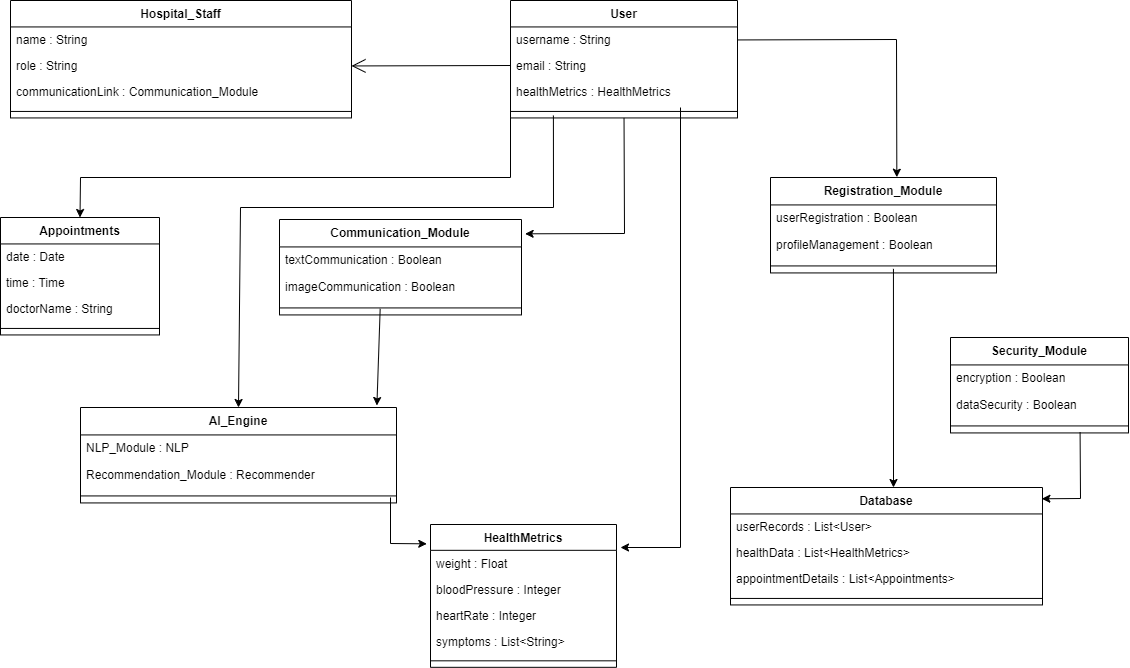

The diagram above was exported from draw.io. Its source (the exported page's mxGraphModel, read from the mxfile embedded in the PNG):
<mxGraphModel dx="1467" dy="767" grid="1" gridSize="10" guides="1" tooltips="1" connect="1" arrows="1" fold="1" page="1" pageScale="1" pageWidth="850" pageHeight="1100" math="0" shadow="0">
  <root>
    <mxCell id="0" />
    <mxCell id="1" parent="0" />
    <mxCell id="cIpwO9mlBW0fL_4exo2a-110" value="User" style="swimlane;fontStyle=1;align=center;verticalAlign=top;childLayout=stackLayout;horizontal=1;startSize=26.444444444444443;horizontalStack=0;resizeParent=1;resizeParentMax=0;resizeLast=0;collapsible=0;marginBottom=0;" vertex="1" parent="1">
      <mxGeometry x="870" y="983" width="227" height="117.44444444444444" as="geometry" />
    </mxCell>
    <mxCell id="cIpwO9mlBW0fL_4exo2a-111" value="username : String" style="text;strokeColor=none;fillColor=none;align=left;verticalAlign=top;spacingLeft=4;spacingRight=4;overflow=hidden;rotatable=0;points=[[0,0.5],[1,0.5]];portConstraint=eastwest;" vertex="1" parent="cIpwO9mlBW0fL_4exo2a-110">
      <mxGeometry y="26.444444444444443" width="227" height="26" as="geometry" />
    </mxCell>
    <mxCell id="cIpwO9mlBW0fL_4exo2a-112" value="email : String" style="text;strokeColor=none;fillColor=none;align=left;verticalAlign=top;spacingLeft=4;spacingRight=4;overflow=hidden;rotatable=0;points=[[0,0.5],[1,0.5]];portConstraint=eastwest;" vertex="1" parent="cIpwO9mlBW0fL_4exo2a-110">
      <mxGeometry y="52.44444444444444" width="227" height="26" as="geometry" />
    </mxCell>
    <mxCell id="cIpwO9mlBW0fL_4exo2a-113" value="healthMetrics : HealthMetrics" style="text;strokeColor=none;fillColor=none;align=left;verticalAlign=top;spacingLeft=4;spacingRight=4;overflow=hidden;rotatable=0;points=[[0,0.5],[1,0.5]];portConstraint=eastwest;" vertex="1" parent="cIpwO9mlBW0fL_4exo2a-110">
      <mxGeometry y="78.44444444444444" width="227" height="26" as="geometry" />
    </mxCell>
    <mxCell id="cIpwO9mlBW0fL_4exo2a-114" style="line;strokeWidth=1;fillColor=none;align=left;verticalAlign=middle;spacingTop=-1;spacingLeft=3;spacingRight=3;rotatable=0;labelPosition=right;points=[];portConstraint=eastwest;strokeColor=inherit;" vertex="1" parent="cIpwO9mlBW0fL_4exo2a-110">
      <mxGeometry y="104.44444444444444" width="227" height="13" as="geometry" />
    </mxCell>
    <mxCell id="cIpwO9mlBW0fL_4exo2a-115" value="HealthMetrics" style="swimlane;fontStyle=1;align=center;verticalAlign=top;childLayout=stackLayout;horizontal=1;startSize=25.818181818181817;horizontalStack=0;resizeParent=1;resizeParentMax=0;resizeLast=0;collapsible=0;marginBottom=0;" vertex="1" parent="1">
      <mxGeometry x="790" y="1507" width="186" height="142.8181818181818" as="geometry" />
    </mxCell>
    <mxCell id="cIpwO9mlBW0fL_4exo2a-116" value="weight : Float" style="text;strokeColor=none;fillColor=none;align=left;verticalAlign=top;spacingLeft=4;spacingRight=4;overflow=hidden;rotatable=0;points=[[0,0.5],[1,0.5]];portConstraint=eastwest;" vertex="1" parent="cIpwO9mlBW0fL_4exo2a-115">
      <mxGeometry y="25.818181818181817" width="186" height="26" as="geometry" />
    </mxCell>
    <mxCell id="cIpwO9mlBW0fL_4exo2a-117" value="bloodPressure : Integer" style="text;strokeColor=none;fillColor=none;align=left;verticalAlign=top;spacingLeft=4;spacingRight=4;overflow=hidden;rotatable=0;points=[[0,0.5],[1,0.5]];portConstraint=eastwest;" vertex="1" parent="cIpwO9mlBW0fL_4exo2a-115">
      <mxGeometry y="51.81818181818181" width="186" height="26" as="geometry" />
    </mxCell>
    <mxCell id="cIpwO9mlBW0fL_4exo2a-118" value="heartRate : Integer" style="text;strokeColor=none;fillColor=none;align=left;verticalAlign=top;spacingLeft=4;spacingRight=4;overflow=hidden;rotatable=0;points=[[0,0.5],[1,0.5]];portConstraint=eastwest;" vertex="1" parent="cIpwO9mlBW0fL_4exo2a-115">
      <mxGeometry y="77.81818181818181" width="186" height="26" as="geometry" />
    </mxCell>
    <mxCell id="cIpwO9mlBW0fL_4exo2a-119" value="symptoms : List&lt;String&gt;" style="text;strokeColor=none;fillColor=none;align=left;verticalAlign=top;spacingLeft=4;spacingRight=4;overflow=hidden;rotatable=0;points=[[0,0.5],[1,0.5]];portConstraint=eastwest;" vertex="1" parent="cIpwO9mlBW0fL_4exo2a-115">
      <mxGeometry y="103.81818181818181" width="186" height="26" as="geometry" />
    </mxCell>
    <mxCell id="cIpwO9mlBW0fL_4exo2a-120" style="line;strokeWidth=1;fillColor=none;align=left;verticalAlign=middle;spacingTop=-1;spacingLeft=3;spacingRight=3;rotatable=0;labelPosition=right;points=[];portConstraint=eastwest;strokeColor=inherit;" vertex="1" parent="cIpwO9mlBW0fL_4exo2a-115">
      <mxGeometry y="129.8181818181818" width="186" height="13" as="geometry" />
    </mxCell>
    <mxCell id="cIpwO9mlBW0fL_4exo2a-121" value="AI_Engine" style="swimlane;fontStyle=1;align=center;verticalAlign=top;childLayout=stackLayout;horizontal=1;startSize=27.428571428571427;horizontalStack=0;resizeParent=1;resizeParentMax=0;resizeLast=0;collapsible=0;marginBottom=0;" vertex="1" parent="1">
      <mxGeometry x="440" y="1390" width="316" height="95.42857142857143" as="geometry" />
    </mxCell>
    <mxCell id="cIpwO9mlBW0fL_4exo2a-122" value="NLP_Module : NLP" style="text;strokeColor=none;fillColor=none;align=left;verticalAlign=top;spacingLeft=4;spacingRight=4;overflow=hidden;rotatable=0;points=[[0,0.5],[1,0.5]];portConstraint=eastwest;" vertex="1" parent="cIpwO9mlBW0fL_4exo2a-121">
      <mxGeometry y="27.428571428571427" width="316" height="27" as="geometry" />
    </mxCell>
    <mxCell id="cIpwO9mlBW0fL_4exo2a-123" value="Recommendation_Module : Recommender" style="text;strokeColor=none;fillColor=none;align=left;verticalAlign=top;spacingLeft=4;spacingRight=4;overflow=hidden;rotatable=0;points=[[0,0.5],[1,0.5]];portConstraint=eastwest;" vertex="1" parent="cIpwO9mlBW0fL_4exo2a-121">
      <mxGeometry y="54.42857142857143" width="316" height="27" as="geometry" />
    </mxCell>
    <mxCell id="cIpwO9mlBW0fL_4exo2a-124" style="line;strokeWidth=1;fillColor=none;align=left;verticalAlign=middle;spacingTop=-1;spacingLeft=3;spacingRight=3;rotatable=0;labelPosition=right;points=[];portConstraint=eastwest;strokeColor=inherit;" vertex="1" parent="cIpwO9mlBW0fL_4exo2a-121">
      <mxGeometry y="81.42857142857143" width="316" height="14" as="geometry" />
    </mxCell>
    <mxCell id="cIpwO9mlBW0fL_4exo2a-131" value="Appointments" style="swimlane;fontStyle=1;align=center;verticalAlign=top;childLayout=stackLayout;horizontal=1;startSize=26.444444444444443;horizontalStack=0;resizeParent=1;resizeParentMax=0;resizeLast=0;collapsible=0;marginBottom=0;" vertex="1" parent="1">
      <mxGeometry x="360" y="1200" width="159" height="117.44444444444444" as="geometry" />
    </mxCell>
    <mxCell id="cIpwO9mlBW0fL_4exo2a-132" value="date : Date" style="text;strokeColor=none;fillColor=none;align=left;verticalAlign=top;spacingLeft=4;spacingRight=4;overflow=hidden;rotatable=0;points=[[0,0.5],[1,0.5]];portConstraint=eastwest;" vertex="1" parent="cIpwO9mlBW0fL_4exo2a-131">
      <mxGeometry y="26.444444444444443" width="159" height="26" as="geometry" />
    </mxCell>
    <mxCell id="cIpwO9mlBW0fL_4exo2a-133" value="time : Time" style="text;strokeColor=none;fillColor=none;align=left;verticalAlign=top;spacingLeft=4;spacingRight=4;overflow=hidden;rotatable=0;points=[[0,0.5],[1,0.5]];portConstraint=eastwest;" vertex="1" parent="cIpwO9mlBW0fL_4exo2a-131">
      <mxGeometry y="52.44444444444444" width="159" height="26" as="geometry" />
    </mxCell>
    <mxCell id="cIpwO9mlBW0fL_4exo2a-134" value="doctorName : String" style="text;strokeColor=none;fillColor=none;align=left;verticalAlign=top;spacingLeft=4;spacingRight=4;overflow=hidden;rotatable=0;points=[[0,0.5],[1,0.5]];portConstraint=eastwest;" vertex="1" parent="cIpwO9mlBW0fL_4exo2a-131">
      <mxGeometry y="78.44444444444444" width="159" height="26" as="geometry" />
    </mxCell>
    <mxCell id="cIpwO9mlBW0fL_4exo2a-135" style="line;strokeWidth=1;fillColor=none;align=left;verticalAlign=middle;spacingTop=-1;spacingLeft=3;spacingRight=3;rotatable=0;labelPosition=right;points=[];portConstraint=eastwest;strokeColor=inherit;" vertex="1" parent="cIpwO9mlBW0fL_4exo2a-131">
      <mxGeometry y="104.44444444444444" width="159" height="13" as="geometry" />
    </mxCell>
    <mxCell id="cIpwO9mlBW0fL_4exo2a-136" value="Communication_Module" style="swimlane;fontStyle=1;align=center;verticalAlign=top;childLayout=stackLayout;horizontal=1;startSize=27.428571428571427;horizontalStack=0;resizeParent=1;resizeParentMax=0;resizeLast=0;collapsible=0;marginBottom=0;" vertex="1" parent="1">
      <mxGeometry x="639" y="1202" width="242" height="95.42857142857143" as="geometry" />
    </mxCell>
    <mxCell id="cIpwO9mlBW0fL_4exo2a-137" value="textCommunication : Boolean" style="text;strokeColor=none;fillColor=none;align=left;verticalAlign=top;spacingLeft=4;spacingRight=4;overflow=hidden;rotatable=0;points=[[0,0.5],[1,0.5]];portConstraint=eastwest;" vertex="1" parent="cIpwO9mlBW0fL_4exo2a-136">
      <mxGeometry y="27.428571428571427" width="242" height="27" as="geometry" />
    </mxCell>
    <mxCell id="cIpwO9mlBW0fL_4exo2a-138" value="imageCommunication : Boolean" style="text;strokeColor=none;fillColor=none;align=left;verticalAlign=top;spacingLeft=4;spacingRight=4;overflow=hidden;rotatable=0;points=[[0,0.5],[1,0.5]];portConstraint=eastwest;" vertex="1" parent="cIpwO9mlBW0fL_4exo2a-136">
      <mxGeometry y="54.42857142857143" width="242" height="27" as="geometry" />
    </mxCell>
    <mxCell id="cIpwO9mlBW0fL_4exo2a-139" style="line;strokeWidth=1;fillColor=none;align=left;verticalAlign=middle;spacingTop=-1;spacingLeft=3;spacingRight=3;rotatable=0;labelPosition=right;points=[];portConstraint=eastwest;strokeColor=inherit;" vertex="1" parent="cIpwO9mlBW0fL_4exo2a-136">
      <mxGeometry y="81.42857142857143" width="242" height="14" as="geometry" />
    </mxCell>
    <mxCell id="cIpwO9mlBW0fL_4exo2a-140" value="Database" style="swimlane;fontStyle=1;align=center;verticalAlign=top;childLayout=stackLayout;horizontal=1;startSize=26.444444444444443;horizontalStack=0;resizeParent=1;resizeParentMax=0;resizeLast=0;collapsible=0;marginBottom=0;" vertex="1" parent="1">
      <mxGeometry x="1090" y="1470" width="312" height="117.44444444444444" as="geometry" />
    </mxCell>
    <mxCell id="cIpwO9mlBW0fL_4exo2a-141" value="userRecords : List&lt;User&gt;" style="text;strokeColor=none;fillColor=none;align=left;verticalAlign=top;spacingLeft=4;spacingRight=4;overflow=hidden;rotatable=0;points=[[0,0.5],[1,0.5]];portConstraint=eastwest;" vertex="1" parent="cIpwO9mlBW0fL_4exo2a-140">
      <mxGeometry y="26.444444444444443" width="312" height="26" as="geometry" />
    </mxCell>
    <mxCell id="cIpwO9mlBW0fL_4exo2a-142" value="healthData : List&lt;HealthMetrics&gt;" style="text;strokeColor=none;fillColor=none;align=left;verticalAlign=top;spacingLeft=4;spacingRight=4;overflow=hidden;rotatable=0;points=[[0,0.5],[1,0.5]];portConstraint=eastwest;" vertex="1" parent="cIpwO9mlBW0fL_4exo2a-140">
      <mxGeometry y="52.44444444444444" width="312" height="26" as="geometry" />
    </mxCell>
    <mxCell id="cIpwO9mlBW0fL_4exo2a-143" value="appointmentDetails : List&lt;Appointments&gt;" style="text;strokeColor=none;fillColor=none;align=left;verticalAlign=top;spacingLeft=4;spacingRight=4;overflow=hidden;rotatable=0;points=[[0,0.5],[1,0.5]];portConstraint=eastwest;" vertex="1" parent="cIpwO9mlBW0fL_4exo2a-140">
      <mxGeometry y="78.44444444444444" width="312" height="26" as="geometry" />
    </mxCell>
    <mxCell id="cIpwO9mlBW0fL_4exo2a-144" style="line;strokeWidth=1;fillColor=none;align=left;verticalAlign=middle;spacingTop=-1;spacingLeft=3;spacingRight=3;rotatable=0;labelPosition=right;points=[];portConstraint=eastwest;strokeColor=inherit;" vertex="1" parent="cIpwO9mlBW0fL_4exo2a-140">
      <mxGeometry y="104.44444444444444" width="312" height="13" as="geometry" />
    </mxCell>
    <mxCell id="cIpwO9mlBW0fL_4exo2a-145" value="Hospital_Staff" style="swimlane;fontStyle=1;align=center;verticalAlign=top;childLayout=stackLayout;horizontal=1;startSize=26.444444444444443;horizontalStack=0;resizeParent=1;resizeParentMax=0;resizeLast=0;collapsible=0;marginBottom=0;" vertex="1" parent="1">
      <mxGeometry x="370" y="983" width="341" height="117.44444444444444" as="geometry" />
    </mxCell>
    <mxCell id="cIpwO9mlBW0fL_4exo2a-146" value="name : String" style="text;strokeColor=none;fillColor=none;align=left;verticalAlign=top;spacingLeft=4;spacingRight=4;overflow=hidden;rotatable=0;points=[[0,0.5],[1,0.5]];portConstraint=eastwest;" vertex="1" parent="cIpwO9mlBW0fL_4exo2a-145">
      <mxGeometry y="26.444444444444443" width="341" height="26" as="geometry" />
    </mxCell>
    <mxCell id="cIpwO9mlBW0fL_4exo2a-147" value="role : String" style="text;strokeColor=none;fillColor=none;align=left;verticalAlign=top;spacingLeft=4;spacingRight=4;overflow=hidden;rotatable=0;points=[[0,0.5],[1,0.5]];portConstraint=eastwest;" vertex="1" parent="cIpwO9mlBW0fL_4exo2a-145">
      <mxGeometry y="52.44444444444444" width="341" height="26" as="geometry" />
    </mxCell>
    <mxCell id="cIpwO9mlBW0fL_4exo2a-148" value="communicationLink : Communication_Module" style="text;strokeColor=none;fillColor=none;align=left;verticalAlign=top;spacingLeft=4;spacingRight=4;overflow=hidden;rotatable=0;points=[[0,0.5],[1,0.5]];portConstraint=eastwest;" vertex="1" parent="cIpwO9mlBW0fL_4exo2a-145">
      <mxGeometry y="78.44444444444444" width="341" height="26" as="geometry" />
    </mxCell>
    <mxCell id="cIpwO9mlBW0fL_4exo2a-149" style="line;strokeWidth=1;fillColor=none;align=left;verticalAlign=middle;spacingTop=-1;spacingLeft=3;spacingRight=3;rotatable=0;labelPosition=right;points=[];portConstraint=eastwest;strokeColor=inherit;" vertex="1" parent="cIpwO9mlBW0fL_4exo2a-145">
      <mxGeometry y="104.44444444444444" width="341" height="13" as="geometry" />
    </mxCell>
    <mxCell id="cIpwO9mlBW0fL_4exo2a-150" value="Registration_Module" style="swimlane;fontStyle=1;align=center;verticalAlign=top;childLayout=stackLayout;horizontal=1;startSize=27.428571428571427;horizontalStack=0;resizeParent=1;resizeParentMax=0;resizeLast=0;collapsible=0;marginBottom=0;" vertex="1" parent="1">
      <mxGeometry x="1130" y="1160" width="226" height="95.42857142857143" as="geometry" />
    </mxCell>
    <mxCell id="cIpwO9mlBW0fL_4exo2a-151" value="userRegistration : Boolean" style="text;strokeColor=none;fillColor=none;align=left;verticalAlign=top;spacingLeft=4;spacingRight=4;overflow=hidden;rotatable=0;points=[[0,0.5],[1,0.5]];portConstraint=eastwest;" vertex="1" parent="cIpwO9mlBW0fL_4exo2a-150">
      <mxGeometry y="27.428571428571427" width="226" height="27" as="geometry" />
    </mxCell>
    <mxCell id="cIpwO9mlBW0fL_4exo2a-152" value="profileManagement : Boolean" style="text;strokeColor=none;fillColor=none;align=left;verticalAlign=top;spacingLeft=4;spacingRight=4;overflow=hidden;rotatable=0;points=[[0,0.5],[1,0.5]];portConstraint=eastwest;" vertex="1" parent="cIpwO9mlBW0fL_4exo2a-150">
      <mxGeometry y="54.42857142857143" width="226" height="27" as="geometry" />
    </mxCell>
    <mxCell id="cIpwO9mlBW0fL_4exo2a-153" style="line;strokeWidth=1;fillColor=none;align=left;verticalAlign=middle;spacingTop=-1;spacingLeft=3;spacingRight=3;rotatable=0;labelPosition=right;points=[];portConstraint=eastwest;strokeColor=inherit;" vertex="1" parent="cIpwO9mlBW0fL_4exo2a-150">
      <mxGeometry y="81.42857142857143" width="226" height="14" as="geometry" />
    </mxCell>
    <mxCell id="cIpwO9mlBW0fL_4exo2a-154" value="Security_Module" style="swimlane;fontStyle=1;align=center;verticalAlign=top;childLayout=stackLayout;horizontal=1;startSize=27.428571428571427;horizontalStack=0;resizeParent=1;resizeParentMax=0;resizeLast=0;collapsible=0;marginBottom=0;" vertex="1" parent="1">
      <mxGeometry x="1310" y="1320" width="178" height="95.42857142857143" as="geometry" />
    </mxCell>
    <mxCell id="cIpwO9mlBW0fL_4exo2a-155" value="encryption : Boolean" style="text;strokeColor=none;fillColor=none;align=left;verticalAlign=top;spacingLeft=4;spacingRight=4;overflow=hidden;rotatable=0;points=[[0,0.5],[1,0.5]];portConstraint=eastwest;" vertex="1" parent="cIpwO9mlBW0fL_4exo2a-154">
      <mxGeometry y="27.428571428571427" width="178" height="27" as="geometry" />
    </mxCell>
    <mxCell id="cIpwO9mlBW0fL_4exo2a-156" value="dataSecurity : Boolean" style="text;strokeColor=none;fillColor=none;align=left;verticalAlign=top;spacingLeft=4;spacingRight=4;overflow=hidden;rotatable=0;points=[[0,0.5],[1,0.5]];portConstraint=eastwest;" vertex="1" parent="cIpwO9mlBW0fL_4exo2a-154">
      <mxGeometry y="54.42857142857143" width="178" height="27" as="geometry" />
    </mxCell>
    <mxCell id="cIpwO9mlBW0fL_4exo2a-157" style="line;strokeWidth=1;fillColor=none;align=left;verticalAlign=middle;spacingTop=-1;spacingLeft=3;spacingRight=3;rotatable=0;labelPosition=right;points=[];portConstraint=eastwest;strokeColor=inherit;" vertex="1" parent="cIpwO9mlBW0fL_4exo2a-154">
      <mxGeometry y="81.42857142857143" width="178" height="14" as="geometry" />
    </mxCell>
    <mxCell id="cIpwO9mlBW0fL_4exo2a-164" value="" style="curved=1;startArrow=none;endArrow=open;endSize=12;rounded=0;entryX=1;entryY=0.5;entryDx=0;entryDy=0;" edge="1" parent="1" target="cIpwO9mlBW0fL_4exo2a-147">
      <mxGeometry relative="1" as="geometry">
        <Array as="points" />
        <mxPoint x="870" y="1048" as="sourcePoint" />
        <mxPoint x="850" y="1048" as="targetPoint" />
      </mxGeometry>
    </mxCell>
    <mxCell id="cIpwO9mlBW0fL_4exo2a-226" value="" style="endArrow=classic;html=1;rounded=0;exitX=1;exitY=0.5;exitDx=0;exitDy=0;entryX=0.559;entryY=-0.003;entryDx=0;entryDy=0;entryPerimeter=0;" edge="1" parent="1" source="cIpwO9mlBW0fL_4exo2a-111" target="cIpwO9mlBW0fL_4exo2a-150">
      <mxGeometry width="50" height="50" relative="1" as="geometry">
        <mxPoint x="1130" y="1410" as="sourcePoint" />
        <mxPoint x="1180" y="1360" as="targetPoint" />
        <Array as="points">
          <mxPoint x="1256" y="1022" />
        </Array>
      </mxGeometry>
    </mxCell>
    <mxCell id="cIpwO9mlBW0fL_4exo2a-227" value="" style="endArrow=classic;html=1;rounded=0;" edge="1" parent="1">
      <mxGeometry width="50" height="50" relative="1" as="geometry">
        <mxPoint x="1040" y="1090" as="sourcePoint" />
        <mxPoint x="980" y="1530" as="targetPoint" />
        <Array as="points">
          <mxPoint x="1040" y="1530" />
        </Array>
      </mxGeometry>
    </mxCell>
    <mxCell id="cIpwO9mlBW0fL_4exo2a-228" value="" style="endArrow=classic;html=1;rounded=0;entryX=-0.02;entryY=-0.249;entryDx=0;entryDy=0;entryPerimeter=0;" edge="1" parent="1" target="cIpwO9mlBW0fL_4exo2a-116">
      <mxGeometry width="50" height="50" relative="1" as="geometry">
        <mxPoint x="750" y="1480" as="sourcePoint" />
        <mxPoint x="750" y="1290" as="targetPoint" />
        <Array as="points">
          <mxPoint x="750" y="1526" />
        </Array>
      </mxGeometry>
    </mxCell>
    <mxCell id="cIpwO9mlBW0fL_4exo2a-229" value="" style="endArrow=classic;html=1;rounded=0;entryX=1.015;entryY=0.15;entryDx=0;entryDy=0;entryPerimeter=0;" edge="1" parent="1" source="cIpwO9mlBW0fL_4exo2a-114" target="cIpwO9mlBW0fL_4exo2a-136">
      <mxGeometry width="50" height="50" relative="1" as="geometry">
        <mxPoint x="700" y="1310" as="sourcePoint" />
        <mxPoint x="750" y="1260" as="targetPoint" />
        <Array as="points">
          <mxPoint x="984" y="1216" />
        </Array>
      </mxGeometry>
    </mxCell>
    <mxCell id="cIpwO9mlBW0fL_4exo2a-230" value="" style="endArrow=classic;html=1;rounded=0;exitX=0.416;exitY=0.565;exitDx=0;exitDy=0;entryX=0.938;entryY=-0.021;entryDx=0;entryDy=0;entryPerimeter=0;exitPerimeter=0;" edge="1" parent="1" source="cIpwO9mlBW0fL_4exo2a-139" target="cIpwO9mlBW0fL_4exo2a-121">
      <mxGeometry width="50" height="50" relative="1" as="geometry">
        <mxPoint x="700" y="1310" as="sourcePoint" />
        <mxPoint x="750" y="1260" as="targetPoint" />
      </mxGeometry>
    </mxCell>
    <mxCell id="cIpwO9mlBW0fL_4exo2a-231" value="" style="endArrow=classic;html=1;rounded=0;exitX=0.189;exitY=0.812;exitDx=0;exitDy=0;exitPerimeter=0;entryX=0.5;entryY=0;entryDx=0;entryDy=0;" edge="1" parent="1" source="cIpwO9mlBW0fL_4exo2a-114" target="cIpwO9mlBW0fL_4exo2a-121">
      <mxGeometry width="50" height="50" relative="1" as="geometry">
        <mxPoint x="700" y="1310" as="sourcePoint" />
        <mxPoint x="750" y="1260" as="targetPoint" />
        <Array as="points">
          <mxPoint x="913" y="1190" />
          <mxPoint x="600" y="1190" />
        </Array>
      </mxGeometry>
    </mxCell>
    <mxCell id="cIpwO9mlBW0fL_4exo2a-232" value="" style="endArrow=classic;html=1;rounded=0;exitX=0;exitY=1;exitDx=0;exitDy=0;entryX=0.5;entryY=0;entryDx=0;entryDy=0;" edge="1" parent="1" source="cIpwO9mlBW0fL_4exo2a-110" target="cIpwO9mlBW0fL_4exo2a-131">
      <mxGeometry width="50" height="50" relative="1" as="geometry">
        <mxPoint x="880" y="1310" as="sourcePoint" />
        <mxPoint x="930" y="1260" as="targetPoint" />
        <Array as="points">
          <mxPoint x="870" y="1160" />
          <mxPoint x="440" y="1160" />
        </Array>
      </mxGeometry>
    </mxCell>
    <mxCell id="cIpwO9mlBW0fL_4exo2a-233" value="" style="endArrow=classic;html=1;rounded=0;exitX=0.544;exitY=0.707;exitDx=0;exitDy=0;exitPerimeter=0;" edge="1" parent="1" source="cIpwO9mlBW0fL_4exo2a-153">
      <mxGeometry width="50" height="50" relative="1" as="geometry">
        <mxPoint x="940" y="1370" as="sourcePoint" />
        <mxPoint x="1253" y="1470" as="targetPoint" />
      </mxGeometry>
    </mxCell>
    <mxCell id="cIpwO9mlBW0fL_4exo2a-234" value="" style="endArrow=classic;html=1;rounded=0;exitX=0.728;exitY=0.946;exitDx=0;exitDy=0;entryX=0.998;entryY=0.096;entryDx=0;entryDy=0;entryPerimeter=0;exitPerimeter=0;" edge="1" parent="1" source="cIpwO9mlBW0fL_4exo2a-157" target="cIpwO9mlBW0fL_4exo2a-140">
      <mxGeometry width="50" height="50" relative="1" as="geometry">
        <mxPoint x="940" y="1370" as="sourcePoint" />
        <mxPoint x="990" y="1320" as="targetPoint" />
        <Array as="points">
          <mxPoint x="1440" y="1481" />
        </Array>
      </mxGeometry>
    </mxCell>
  </root>
</mxGraphModel>